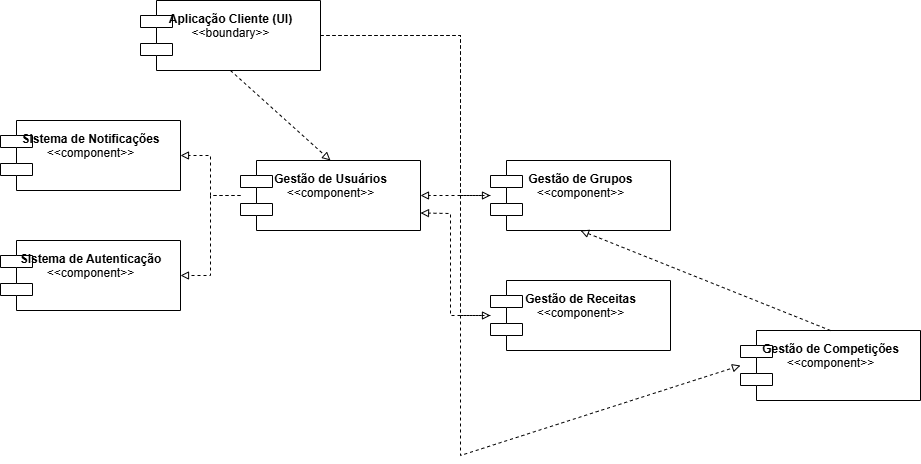

The diagram above was exported from draw.io. Its source (the exported page's mxGraphModel, read from the mxfile embedded in the PNG):
<mxGraphModel dx="1053" dy="602" grid="1" gridSize="10" guides="1" tooltips="1" connect="1" arrows="1" fold="1" page="1" pageScale="1" pageWidth="850" pageHeight="1100" math="0" shadow="0">
  <root>
    <mxCell id="0" />
    <mxCell id="1" parent="0" />
    <mxCell id="y3n2U5cO0E0K-l69e-5G-1" value="&lt;div&gt;&lt;b&gt;Aplica&lt;/b&gt;&lt;b&gt;ção Cliente (UI)&lt;/b&gt;&lt;/div&gt;&lt;div&gt;&amp;lt;&amp;lt;boundary&amp;gt;&amp;gt;&lt;/div&gt;" style="shape=component;whiteSpace=wrap;html=1;align=center;verticalAlign=top;spacingTop=4;" vertex="1" parent="1">
      <mxGeometry x="220" y="80" width="180" height="70" as="geometry" />
    </mxCell>
    <mxCell id="y3n2U5cO0E0K-l69e-5G-2" value="&lt;div&gt;&lt;b&gt;Gestão de Usuários&lt;/b&gt;&lt;/div&gt;&lt;div&gt;&amp;lt;&amp;lt;component&amp;gt;&amp;gt;&lt;/div&gt;" style="shape=component;whiteSpace=wrap;html=1;align=center;verticalAlign=top;spacingTop=4;" vertex="1" parent="1">
      <mxGeometry x="320" y="240" width="180" height="70" as="geometry" />
    </mxCell>
    <mxCell id="y3n2U5cO0E0K-l69e-5G-3" value="&lt;div&gt;&lt;b&gt;Gestão de Grupos&lt;/b&gt;&lt;/div&gt;&lt;div&gt;&amp;lt;&amp;lt;component&amp;gt;&amp;gt;&lt;/div&gt;" style="shape=component;whiteSpace=wrap;html=1;align=center;verticalAlign=top;spacingTop=4;" vertex="1" parent="1">
      <mxGeometry x="570" y="240" width="180" height="70" as="geometry" />
    </mxCell>
    <mxCell id="y3n2U5cO0E0K-l69e-5G-4" value="&lt;div&gt;&lt;b&gt;Gestão de Receitas&lt;/b&gt;&lt;/div&gt;&lt;div&gt;&amp;lt;&amp;lt;component&amp;gt;&amp;gt;&lt;/div&gt;" style="shape=component;whiteSpace=wrap;html=1;align=center;verticalAlign=top;spacingTop=4;" vertex="1" parent="1">
      <mxGeometry x="570" y="360" width="180" height="70" as="geometry" />
    </mxCell>
    <mxCell id="y3n2U5cO0E0K-l69e-5G-5" value="&lt;div&gt;&lt;b&gt;Gestão de Competições&lt;/b&gt;&lt;/div&gt;&lt;div&gt;&amp;lt;&amp;lt;component&amp;gt;&amp;gt;&lt;/div&gt;" style="shape=component;whiteSpace=wrap;html=1;align=center;verticalAlign=top;spacingTop=4;" vertex="1" parent="1">
      <mxGeometry x="820" y="410" width="180" height="70" as="geometry" />
    </mxCell>
    <mxCell id="y3n2U5cO0E0K-l69e-5G-6" value="&lt;div&gt;&lt;b&gt;Sistema de Notificações&lt;/b&gt;&lt;/div&gt;&lt;div&gt;&amp;lt;&amp;lt;component&amp;gt;&amp;gt;&lt;/div&gt;" style="shape=component;whiteSpace=wrap;html=1;align=center;verticalAlign=top;spacingTop=4;" vertex="1" parent="1">
      <mxGeometry x="80" y="200" width="180" height="70" as="geometry" />
    </mxCell>
    <mxCell id="y3n2U5cO0E0K-l69e-5G-7" value="&lt;div&gt;&lt;b&gt;Sistema de Autenticação&lt;/b&gt;&lt;/div&gt;&lt;div&gt;&amp;lt;&amp;lt;component&amp;gt;&amp;gt;&lt;/div&gt;" style="shape=component;whiteSpace=wrap;html=1;align=center;verticalAlign=top;spacingTop=4;" vertex="1" parent="1">
      <mxGeometry x="80" y="320" width="180" height="70" as="geometry" />
    </mxCell>
    <mxCell id="y3n2U5cO0E0K-l69e-5G-8" value="" style="endArrow=block;endFill=0;html=1;rounded=0;dashed=1;exitX=0.5;exitY=1;exitDx=0;exitDy=0;entryX=0.5;entryY=0;entryDx=0;entryDy=0;" edge="1" parent="1" source="y3n2U5cO0E0K-l69e-5G-1" target="y3n2U5cO0E0K-l69e-5G-2">
      <mxGeometry width="50" height="50" relative="1" as="geometry">
        <mxPoint x="410" y="200" as="sourcePoint" />
        <mxPoint x="460" y="150" as="targetPoint" />
      </mxGeometry>
    </mxCell>
    <mxCell id="y3n2U5cO0E0K-l69e-5G-9" value="" style="endArrow=block;endFill=0;html=1;rounded=0;dashed=1;exitX=1;exitY=0.5;exitDx=0;exitDy=0;entryX=0;entryY=0.5;entryDx=0;entryDy=0;" edge="1" parent="1" source="y3n2U5cO0E0K-l69e-5G-1" target="y3n2U5cO0E0K-l69e-5G-3">
      <mxGeometry width="50" height="50" relative="1" as="geometry">
        <mxPoint x="510" y="125" as="sourcePoint" />
        <mxPoint x="420" y="250" as="targetPoint" />
        <Array as="points">
          <mxPoint x="540" y="115" />
          <mxPoint x="540" y="275" />
        </Array>
      </mxGeometry>
    </mxCell>
    <mxCell id="y3n2U5cO0E0K-l69e-5G-10" value="" style="endArrow=block;endFill=0;html=1;rounded=0;dashed=1;exitX=1;exitY=0.5;exitDx=0;exitDy=0;entryX=0;entryY=0.5;entryDx=0;entryDy=0;" edge="1" parent="1" source="y3n2U5cO0E0K-l69e-5G-1" target="y3n2U5cO0E0K-l69e-5G-4">
      <mxGeometry width="50" height="50" relative="1" as="geometry">
        <mxPoint x="510" y="125" as="sourcePoint" />
        <mxPoint x="580" y="285" as="targetPoint" />
        <Array as="points">
          <mxPoint x="540" y="115" />
          <mxPoint x="540" y="395" />
        </Array>
      </mxGeometry>
    </mxCell>
    <mxCell id="y3n2U5cO0E0K-l69e-5G-11" value="" style="endArrow=block;endFill=0;html=1;rounded=0;dashed=1;exitX=1;exitY=0.5;exitDx=0;exitDy=0;entryX=0;entryY=0.5;entryDx=0;entryDy=0;" edge="1" parent="1" source="y3n2U5cO0E0K-l69e-5G-1" target="y3n2U5cO0E0K-l69e-5G-5">
      <mxGeometry width="50" height="50" relative="1" as="geometry">
        <mxPoint x="510" y="125" as="sourcePoint" />
        <mxPoint x="580" y="405" as="targetPoint" />
        <Array as="points">
          <mxPoint x="540" y="115" />
          <mxPoint x="540" y="535" />
        </Array>
      </mxGeometry>
    </mxCell>
    <mxCell id="y3n2U5cO0E0K-l69e-5G-12" value="" style="endArrow=block;endFill=0;html=1;rounded=0;dashed=1;exitX=0;exitY=0.5;exitDx=0;exitDy=0;entryX=1;entryY=0.5;entryDx=0;entryDy=0;" edge="1" parent="1" source="y3n2U5cO0E0K-l69e-5G-2" target="y3n2U5cO0E0K-l69e-5G-6">
      <mxGeometry width="50" height="50" relative="1" as="geometry">
        <mxPoint x="280" y="285" as="sourcePoint" />
        <mxPoint x="330" y="235" as="targetPoint" />
        <Array as="points">
          <mxPoint x="290" y="275" />
          <mxPoint x="290" y="235" />
        </Array>
      </mxGeometry>
    </mxCell>
    <mxCell id="y3n2U5cO0E0K-l69e-5G-13" value="" style="endArrow=block;endFill=0;html=1;rounded=0;dashed=1;exitX=0;exitY=0.5;exitDx=0;exitDy=0;entryX=1;entryY=0.5;entryDx=0;entryDy=0;" edge="1" parent="1" source="y3n2U5cO0E0K-l69e-5G-2" target="y3n2U5cO0E0K-l69e-5G-7">
      <mxGeometry width="50" height="50" relative="1" as="geometry">
        <mxPoint x="330" y="285" as="sourcePoint" />
        <mxPoint x="270" y="245" as="targetPoint" />
        <Array as="points">
          <mxPoint x="290" y="275" />
          <mxPoint x="290" y="355" />
        </Array>
      </mxGeometry>
    </mxCell>
    <mxCell id="y3n2U5cO0E0K-l69e-5G-14" value="" style="endArrow=block;endFill=0;html=1;rounded=0;dashed=1;exitX=0;exitY=0.5;exitDx=0;exitDy=0;entryX=1;entryY=0.5;entryDx=0;entryDy=0;" edge="1" parent="1" source="y3n2U5cO0E0K-l69e-5G-3" target="y3n2U5cO0E0K-l69e-5G-2">
      <mxGeometry width="50" height="50" relative="1" as="geometry">
        <mxPoint x="540" y="285" as="sourcePoint" />
        <mxPoint x="530" y="285" as="targetPoint" />
      </mxGeometry>
    </mxCell>
    <mxCell id="y3n2U5cO0E0K-l69e-5G-15" value="" style="endArrow=block;endFill=0;html=1;rounded=0;dashed=1;exitX=0;exitY=0.5;exitDx=0;exitDy=0;entryX=1;entryY=0.75;entryDx=0;entryDy=0;" edge="1" parent="1" source="y3n2U5cO0E0K-l69e-5G-4" target="y3n2U5cO0E0K-l69e-5G-2">
      <mxGeometry width="50" height="50" relative="1" as="geometry">
        <mxPoint x="580" y="285" as="sourcePoint" />
        <mxPoint x="510" y="285" as="targetPoint" />
        <Array as="points">
          <mxPoint x="530" y="395" />
          <mxPoint x="530" y="293" />
        </Array>
      </mxGeometry>
    </mxCell>
    <mxCell id="y3n2U5cO0E0K-l69e-5G-16" value="" style="endArrow=block;endFill=0;html=1;rounded=0;dashed=1;exitX=0.5;exitY=0;exitDx=0;exitDy=0;entryX=0.5;entryY=1;entryDx=0;entryDy=0;" edge="1" parent="1" source="y3n2U5cO0E0K-l69e-5G-5" target="y3n2U5cO0E0K-l69e-5G-3">
      <mxGeometry width="50" height="50" relative="1" as="geometry">
        <mxPoint x="630" y="470" as="sourcePoint" />
        <mxPoint x="680" y="420" as="targetPoint" />
      </mxGeometry>
    </mxCell>
  </root>
</mxGraphModel>